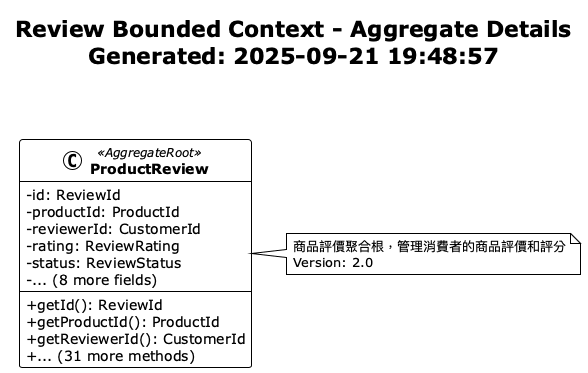

The diagram above was rendered by PlantUML. Its source (embedded in the PNG):
@startuml Review Aggregate Details
!theme plain
skinparam classAttributeIconSize 0
skinparam classFontStyle bold

title Review Bounded Context - Aggregate Details\nGenerated: 2025-09-21 19:48:57\n\n

class ProductReview <<AggregateRoot>> {
  -id: ReviewId
  -productId: ProductId
  -reviewerId: CustomerId
  -rating: ReviewRating
  -status: ReviewStatus
  -... (8 more fields)
  --
  +getId(): ReviewId
  +getProductId(): ProductId
  +getReviewerId(): CustomerId
  +... (31 more methods)
}

note right of ProductReview
  商品評價聚合根，管理消費者的商品評價和評分
  Version: 2.0
end note


' Relationships

@enduml